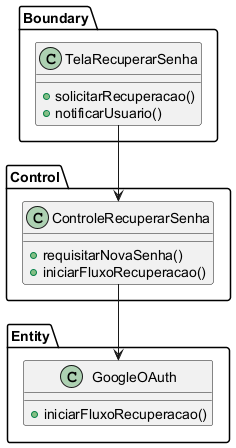

The diagram above was rendered by PlantUML. Its source (embedded in the PNG):
@startuml
' UC002 - Recuperar Senha - Diagrama de Classes de Análise
package Boundary {
  class TelaRecuperarSenha {
    +solicitarRecuperacao()
    +notificarUsuario()
  }
}

package Control {
  class ControleRecuperarSenha {
    +requisitarNovaSenha()
    +iniciarFluxoRecuperacao()
  }
}

package Entity {
  class GoogleOAuth {
    +iniciarFluxoRecuperacao()
  }
}

TelaRecuperarSenha --> ControleRecuperarSenha
ControleRecuperarSenha --> GoogleOAuth
@enduml